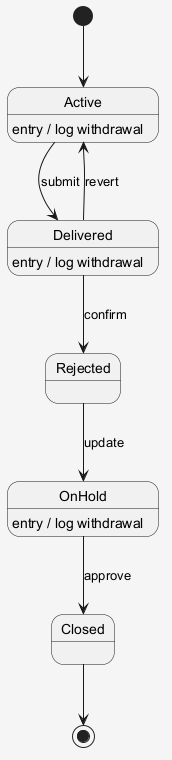

The diagram above was rendered by PlantUML. Its source (embedded in the PNG):
@startuml
skinparam shadowing false
skinparam backgroundColor #F5F5F5
[*] --> Active
Active --> Delivered : submit
Active : entry / log withdrawal
Delivered --> Rejected : confirm
Delivered : entry / log withdrawal
Rejected --> OnHold : update
OnHold --> Closed : approve
OnHold : entry / log withdrawal
Delivered --> Active : revert
Closed --> [*]
@enduml